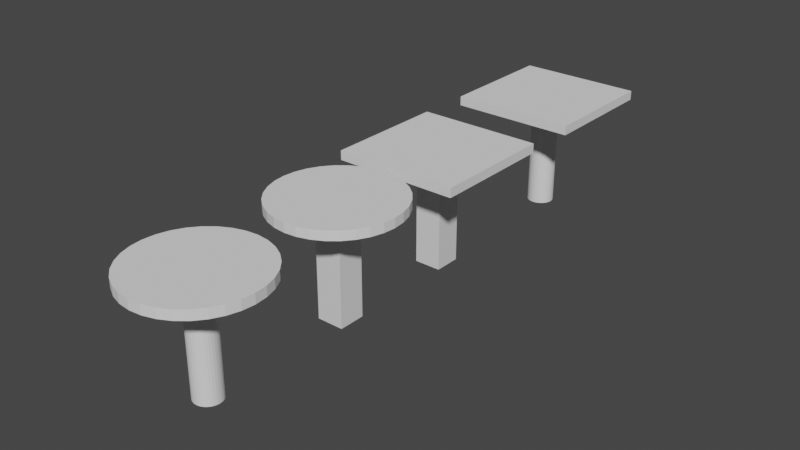 # Source: table.blend  (saved by Blender 3.4.6; exported with 4.5.12 LTS)
import bpy
from mathutils import Matrix  # noqa: F401  (used for matrix-valued properties, if any)

bpy.ops.wm.read_factory_settings(use_empty=True)
scene = bpy.context.scene
scene.name = 'Scene'

# ---- collections
col_collection = bpy.data.collections.new('Collection'); scene.collection.children.link(col_collection)

# ---- materials (node trees are filled in below, after node groups)
mat_material_004 = bpy.data.materials.new('Material.004')
mat_material_004.alpha_threshold = 0.0
mat_material_004.use_transparent_shadow = False
mat_material_004.roughness = 0.5
mat_material_004.line_color = (0.0, 0.0, 0.0, 1.0)
mat_material_006 = bpy.data.materials.new('Material.006')
mat_material_006.alpha_threshold = 0.0
mat_material_006.use_transparent_shadow = False
mat_material_006.roughness = 0.5
mat_material_006.line_color = (0.0, 0.0, 0.0, 1.0)

# ---- material node trees
mat_material_004.use_nodes = True; mat_material_004.node_tree.nodes.clear()
_N = mat_material_004.node_tree.nodes; _L = mat_material_004.node_tree.links
n0 = _N.new('ShaderNodeOutputMaterial'); n0.name = 'Material Output'; n0.location = (300, 300)
n1 = _N.new('ShaderNodeBsdfPrincipled'); n1.name = 'Principled BSDF'; n1.location = (10, 300)
n1.distribution = 'GGX'
n1.subsurface_method = 'RANDOM_WALK_SKIN'
n1.inputs[3].default_value = 1.45
n1.inputs[27].default_value = (0.0, 0.0, 0.0, 1.0)
n1.inputs[28].default_value = 1.0
_L.new(n1.outputs[0], n0.inputs[0])
n0.is_active_output = True
mat_material_006.use_nodes = True; mat_material_006.node_tree.nodes.clear()
_N = mat_material_006.node_tree.nodes; _L = mat_material_006.node_tree.links
n0 = _N.new('ShaderNodeOutputMaterial'); n0.name = 'Material Output'; n0.location = (300, 300)
n1 = _N.new('ShaderNodeBsdfPrincipled'); n1.name = 'Principled BSDF'; n1.location = (10, 300)
n1.distribution = 'GGX'
n1.subsurface_method = 'RANDOM_WALK_SKIN'
n1.inputs[3].default_value = 1.45
n1.inputs[27].default_value = (0.0, 0.0, 0.0, 1.0)
n1.inputs[28].default_value = 1.0
_L.new(n1.outputs[0], n0.inputs[0])
n0.is_active_output = True

# ---- world
world_world = bpy.data.worlds.new('World'); scene.world = world_world
world_world.use_nodes = True; world_world.node_tree.nodes.clear()
_N = world_world.node_tree.nodes; _L = world_world.node_tree.links
n0 = _N.new('ShaderNodeOutputWorld'); n0.name = 'World Output'; n0.location = (300, 300)
n1 = _N.new('ShaderNodeBackground'); n1.name = 'Background'; n1.location = (10, 300)
n1.inputs[0].default_value = (0.05088, 0.05088, 0.05088, 1.0)
_L.new(n1.outputs[0], n0.inputs[0])
n0.is_active_output = True
world_world.color = (0.05088, 0.05088, 0.05088)
world_world.use_sun_shadow = False
world_world.sun_shadow_jitter_overblur = 0.0

# ---- meshes
me_cube_002 = bpy.data.meshes.new('Cube.002')
me_cube_002.from_pydata([(-1.0, -1.0, -1.0), (-1.0, -1.0, -0.6542), (-1.0, 1.0, -1.0), (-1.0, 1.0, -0.6542), (1.0, -1.0, -1.0), (1.0, -1.0, -0.6542), (1.0, 1.0, -1.0), (1.0, 1.0, -0.6542)], [], [(0, 1, 3, 2), (2, 3, 7, 6), (6, 7, 5, 4), (4, 5, 1, 0), (2, 6, 4, 0), (7, 3, 1, 5)])
_uv = me_cube_002.uv_layers.new(name='UVMap')
_uv.uv.foreach_set('vector', [0.375, 0.0, 0.625, 0.0, 0.625, 0.25, 0.375, 0.25, 0.375, 0.25, 0.625, 0.25, 0.625, 0.5, 0.375, 0.5, 0.375, 0.5, 0.625, 0.5, 0.625, 0.75, 0.375, 0.75, 0.375, 0.75, 0.625, 0.75, 0.625, 1.0, 0.375, 1.0, 0.125, 0.5, 0.375, 0.5, 0.375, 0.75, 0.125, 0.75, 0.625, 0.5, 0.875, 0.5, 0.875, 0.75, 0.625, 0.75])
me_cube_002.update()
me_cylinder = bpy.data.meshes.new('Cylinder')
me_cylinder.from_pydata([(0.0, 1.0, -1.0), (0.0, 1.0, 1.0), (0.1951, 0.9808, -1.0), (0.1951, 0.9808, 1.0), (0.3827, 0.9239, -1.0), (0.3827, 0.9239, 1.0), (0.5556, 0.8315, -1.0), (0.5556, 0.8315, 1.0), (0.7071, 0.7071, -1.0), (0.7071, 0.7071, 1.0), (0.8315, 0.5556, -1.0), (0.8315, 0.5556, 1.0), (0.9239, 0.3827, -1.0), (0.9239, 0.3827, 1.0), (0.9808, 0.1951, -1.0), (0.9808, 0.1951, 1.0), (1.0, 0.0, -1.0), (1.0, 0.0, 1.0), (0.9808, -0.1951, -1.0), (0.9808, -0.1951, 1.0), (0.9239, -0.3827, -1.0), (0.9239, -0.3827, 1.0), (0.8315, -0.5556, -1.0), (0.8315, -0.5556, 1.0), (0.7071, -0.7071, -1.0), (0.7071, -0.7071, 1.0), (0.5556, -0.8315, -1.0), (0.5556, -0.8315, 1.0), (0.3827, -0.9239, -1.0), (0.3827, -0.9239, 1.0), (0.1951, -0.9808, -1.0), (0.1951, -0.9808, 1.0), (0.0, -1.0, -1.0), (0.0, -1.0, 1.0), (-0.1951, -0.9808, -1.0), (-0.1951, -0.9808, 1.0), (-0.3827, -0.9239, -1.0), (-0.3827, -0.9239, 1.0), (-0.5556, -0.8315, -1.0), (-0.5556, -0.8315, 1.0), (-0.7071, -0.7071, -1.0), (-0.7071, -0.7071, 1.0), (-0.8315, -0.5556, -1.0), (-0.8315, -0.5556, 1.0), (-0.9239, -0.3827, -1.0), (-0.9239, -0.3827, 1.0), (-0.9808, -0.1951, -1.0), (-0.9808, -0.1951, 1.0), (-1.0, 0.0, -1.0), (-1.0, 0.0, 1.0), (-0.9808, 0.1951, -1.0), (-0.9808, 0.1951, 1.0), (-0.9239, 0.3827, -1.0), (-0.9239, 0.3827, 1.0), (-0.8315, 0.5556, -1.0), (-0.8315, 0.5556, 1.0), (-0.7071, 0.7071, -1.0), (-0.7071, 0.7071, 1.0), (-0.5556, 0.8315, -1.0), (-0.5556, 0.8315, 1.0), (-0.3827, 0.9239, -1.0), (-0.3827, 0.9239, 1.0), (-0.1951, 0.9808, -1.0), (-0.1951, 0.9808, 1.0)], [], [(0, 1, 3, 2), (2, 3, 5, 4), (4, 5, 7, 6), (6, 7, 9, 8), (8, 9, 11, 10), (10, 11, 13, 12), (12, 13, 15, 14), (14, 15, 17, 16), (16, 17, 19, 18), (18, 19, 21, 20), (20, 21, 23, 22), (22, 23, 25, 24), (24, 25, 27, 26), (26, 27, 29, 28), (28, 29, 31, 30), (30, 31, 33, 32), (32, 33, 35, 34), (34, 35, 37, 36), (36, 37, 39, 38), (38, 39, 41, 40), (40, 41, 43, 42), (42, 43, 45, 44), (44, 45, 47, 46), (46, 47, 49, 48), (48, 49, 51, 50), (50, 51, 53, 52), (52, 53, 55, 54), (54, 55, 57, 56), (56, 57, 59, 58), (58, 59, 61, 60), (3, 1, 63, 61, 59, 57, 55, 53, 51, 49, 47, 45, 43, 41, 39, 37, 35, 33, 31, 29, 27, 25, 23, 21, 19, 17, 15, 13, 11, 9, 7, 5), (60, 61, 63, 62), (62, 63, 1, 0), (0, 2, 4, 6, 8, 10, 12, 14, 16, 18, 20, 22, 24, 26, 28, 30, 32, 34, 36, 38, 40, 42, 44, 46, 48, 50, 52, 54, 56, 58, 60, 62)])
_uv = me_cylinder.uv_layers.new(name='UVMap')
_uv.uv.foreach_set('vector', [1.0, 0.5, 1.0, 1.0, 0.9688, 1.0, 0.9688, 0.5, 0.9688, 0.5, 0.9688, 1.0, 0.9375, 1.0, 0.9375, 0.5, 0.9375, 0.5, 0.9375, 1.0, 0.9062, 1.0, 0.9062, 0.5, 0.9062, 0.5, 0.9062, 1.0, 0.875, 1.0, 0.875, 0.5, 0.875, 0.5, 0.875, 1.0, 0.8438, 1.0, 0.8438, 0.5, 0.8438, 0.5, 0.8438, 1.0, 0.8125, 1.0, 0.8125, 0.5, 0.8125, 0.5, 0.8125, 1.0, 0.7812, 1.0, 0.7812, 0.5, 0.7812, 0.5, 0.7812, 1.0, 0.75, 1.0, 0.75, 0.5, 0.75, 0.5, 0.75, 1.0, 0.7188, 1.0, 0.7188, 0.5, 0.7188, 0.5, 0.7188, 1.0, 0.6875, 1.0, 0.6875, 0.5, 0.6875, 0.5, 0.6875, 1.0, 0.6562, 1.0, 0.6562, 0.5, 0.6562, 0.5, 0.6562, 1.0, 0.625, 1.0, 0.625, 0.5, 0.625, 0.5, 0.625, 1.0, 0.5938, 1.0, 0.5938, 0.5, 0.5938, 0.5, 0.5938, 1.0, 0.5625, 1.0, 0.5625, 0.5, 0.5625, 0.5, 0.5625, 1.0, 0.5312, 1.0, 0.5312, 0.5, 0.5312, 0.5, 0.5312, 1.0, 0.5, 1.0, 0.5, 0.5, 0.5, 0.5, 0.5, 1.0, 0.4688, 1.0, 0.4688, 0.5, 0.4688, 0.5, 0.4688, 1.0, 0.4375, 1.0, 0.4375, 0.5, 0.4375, 0.5, 0.4375, 1.0, 0.4062, 1.0, 0.4062, 0.5, 0.4062, 0.5, 0.4062, 1.0, 0.375, 1.0, 0.375, 0.5, 0.375, 0.5, 0.375, 1.0, 0.3438, 1.0, 0.3438, 0.5, 0.3438, 0.5, 0.3438, 1.0, 0.3125, 1.0, 0.3125, 0.5, 0.3125, 0.5, 0.3125, 1.0, 0.2812, 1.0, 0.2812, 0.5, 0.2812, 0.5, 0.2812, 1.0, 0.25, 1.0, 0.25, 0.5, 0.25, 0.5, 0.25, 1.0, 0.2188, 1.0, 0.2188, 0.5, 0.2188, 0.5, 0.2188, 1.0, 0.1875, 1.0, 0.1875, 0.5, 0.1875, 0.5, 0.1875, 1.0, 0.1562, 1.0, 0.1562, 0.5, 0.1562, 0.5, 0.1562, 1.0, 0.125, 1.0, 0.125, 0.5, 0.125, 0.5, 0.125, 1.0, 0.09375, 1.0, 0.09375, 0.5, 0.09375, 0.5, 0.09375, 1.0, 0.0625, 1.0, 0.0625, 0.5, 0.2968, 0.4854, 0.25, 0.49, 0.2032, 0.4854, 0.1582, 0.4717, 0.1167, 0.4496, 0.08029, 0.4197, 0.05045, 0.3833, 0.02827, 0.3418, 0.01461, 0.2968, 0.01, 0.25, 0.01461, 0.2032, 0.02827, 0.1582, 0.05045, 0.1167, 0.08029, 0.08029, 0.1167, 0.05045, 0.1582, 0.02827, 0.2032, 0.01461, 0.25, 0.01, 0.2968, 0.01461, 0.3418, 0.02827, 0.3833, 0.05045, 0.4197, 0.08029, 0.4496, 0.1167, 0.4717, 0.1582, 0.4854, 0.2032, 0.49, 0.25, 0.4854, 0.2968, 0.4717, 0.3418, 0.4496, 0.3833, 0.4197, 0.4197, 0.3833, 0.4496, 0.3418, 0.4717, 0.0625, 0.5, 0.0625, 1.0, 0.03125, 1.0, 0.03125, 0.5, 0.03125, 0.5, 0.03125, 1.0, 0.0, 1.0, 0.0, 0.5, 0.75, 0.49, 0.7968, 0.4854, 0.8418, 0.4717, 0.8833, 0.4496, 0.9197, 0.4197, 0.9496, 0.3833, 0.9717, 0.3418, 0.9854, 0.2968, 0.99, 0.25, 0.9854, 0.2032, 0.9717, 0.1582, 0.9496, 0.1167, 0.9197, 0.08029, 0.8833, 0.05045, 0.8418, 0.02827, 0.7968, 0.01461, 0.75, 0.01, 0.7032, 0.01461, 0.6582, 0.02827, 0.6167, 0.05045, 0.5803, 0.08029, 0.5504, 0.1167, 0.5283, 0.1582, 0.5146, 0.2032, 0.51, 0.25, 0.5146, 0.2968, 0.5283, 0.3418, 0.5504, 0.3833, 0.5803, 0.4197, 0.6167, 0.4496, 0.6582, 0.4717, 0.7032, 0.4854])
me_cylinder.update()
me_cube_008 = bpy.data.meshes.new('Cube.008')
me_cube_008.from_pydata([(-1.0, -1.0, -1.0), (-1.0, -1.0, -0.6542), (-1.0, 1.0, -1.0), (-1.0, 1.0, -0.6542), (1.0, -1.0, -1.0), (1.0, -1.0, -0.6542), (1.0, 1.0, -1.0), (1.0, 1.0, -0.6542)], [], [(0, 1, 3, 2), (2, 3, 7, 6), (6, 7, 5, 4), (4, 5, 1, 0), (2, 6, 4, 0), (7, 3, 1, 5)])
_uv = me_cube_008.uv_layers.new(name='UVMap')
_uv.uv.foreach_set('vector', [0.375, 0.0, 0.625, 0.0, 0.625, 0.25, 0.375, 0.25, 0.375, 0.25, 0.625, 0.25, 0.625, 0.5, 0.375, 0.5, 0.375, 0.5, 0.625, 0.5, 0.625, 0.75, 0.375, 0.75, 0.375, 0.75, 0.625, 0.75, 0.625, 1.0, 0.375, 1.0, 0.125, 0.5, 0.375, 0.5, 0.375, 0.75, 0.125, 0.75, 0.625, 0.5, 0.875, 0.5, 0.875, 0.75, 0.625, 0.75])
me_cube_008.update()
me_cube_009 = bpy.data.meshes.new('Cube.009')
me_cube_009.from_pydata([(1.0, 1.0, 3.01), (1.0, 1.0, -1.0), (1.0, -1.0, 3.01), (1.0, -1.0, -1.0), (-1.0, 1.0, 3.01), (-1.0, 1.0, -1.0), (-1.0, -1.0, 3.01), (-1.0, -1.0, -1.0)], [], [(0, 4, 6, 2), (3, 2, 6, 7), (7, 6, 4, 5), (5, 1, 3, 7), (1, 0, 2, 3), (5, 4, 0, 1)])
_uv = me_cube_009.uv_layers.new(name='UVMap')
_uv.uv.foreach_set('vector', [0.625, 0.5, 0.875, 0.5, 0.875, 0.75, 0.625, 0.75, 0.375, 0.75, 0.625, 0.75, 0.625, 1.0, 0.375, 1.0, 0.375, 0.0, 0.625, 0.0, 0.625, 0.25, 0.375, 0.25, 0.125, 0.5, 0.375, 0.5, 0.375, 0.75, 0.125, 0.75, 0.375, 0.5, 0.625, 0.5, 0.625, 0.75, 0.375, 0.75, 0.375, 0.25, 0.625, 0.25, 0.625, 0.5, 0.375, 0.5])
me_cube_009.materials.append(mat_material_004)
me_cube_009.use_mirror_vertex_groups = False
me_cube_009.update()
me_cylinder_002 = bpy.data.meshes.new('Cylinder.002')
me_cylinder_002.from_pydata([(0.0, 1.0, -1.0), (0.0, 1.0, 3.022), (0.1951, 0.9808, -1.0), (0.1951, 0.9808, 3.022), (0.3827, 0.9239, -1.0), (0.3827, 0.9239, 3.022), (0.5556, 0.8315, -1.0), (0.5556, 0.8315, 3.022), (0.7071, 0.7071, -1.0), (0.7071, 0.7071, 3.022), (0.8315, 0.5556, -1.0), (0.8315, 0.5556, 3.022), (0.9239, 0.3827, -1.0), (0.9239, 0.3827, 3.022), (0.9808, 0.1951, -1.0), (0.9808, 0.1951, 3.022), (1.0, 0.0, -1.0), (1.0, 0.0, 3.022), (0.9808, -0.1951, -1.0), (0.9808, -0.1951, 3.022), (0.9239, -0.3827, -1.0), (0.9239, -0.3827, 3.022), (0.8315, -0.5556, -1.0), (0.8315, -0.5556, 3.022), (0.7071, -0.7071, -1.0), (0.7071, -0.7071, 3.022), (0.5556, -0.8315, -1.0), (0.5556, -0.8315, 3.022), (0.3827, -0.9239, -1.0), (0.3827, -0.9239, 3.022), (0.1951, -0.9808, -1.0), (0.1951, -0.9808, 3.022), (0.0, -1.0, -1.0), (0.0, -1.0, 3.022), (-0.1951, -0.9808, -1.0), (-0.1951, -0.9808, 3.022), (-0.3827, -0.9239, -1.0), (-0.3827, -0.9239, 3.022), (-0.5556, -0.8315, -1.0), (-0.5556, -0.8315, 3.022), (-0.7071, -0.7071, -1.0), (-0.7071, -0.7071, 3.022), (-0.8315, -0.5556, -1.0), (-0.8315, -0.5556, 3.022), (-0.9239, -0.3827, -1.0), (-0.9239, -0.3827, 3.022), (-0.9808, -0.1951, -1.0), (-0.9808, -0.1951, 3.022), (-1.0, 0.0, -1.0), (-1.0, 0.0, 3.022), (-0.9808, 0.1951, -1.0), (-0.9808, 0.1951, 3.022), (-0.9239, 0.3827, -1.0), (-0.9239, 0.3827, 3.022), (-0.8315, 0.5556, -1.0), (-0.8315, 0.5556, 3.022), (-0.7071, 0.7071, -1.0), (-0.7071, 0.7071, 3.022), (-0.5556, 0.8315, -1.0), (-0.5556, 0.8315, 3.022), (-0.3827, 0.9239, -1.0), (-0.3827, 0.9239, 3.022), (-0.1951, 0.9808, -1.0), (-0.1951, 0.9808, 3.022)], [], [(0, 1, 3, 2), (2, 3, 5, 4), (4, 5, 7, 6), (6, 7, 9, 8), (8, 9, 11, 10), (10, 11, 13, 12), (12, 13, 15, 14), (14, 15, 17, 16), (16, 17, 19, 18), (18, 19, 21, 20), (20, 21, 23, 22), (22, 23, 25, 24), (24, 25, 27, 26), (26, 27, 29, 28), (28, 29, 31, 30), (30, 31, 33, 32), (32, 33, 35, 34), (34, 35, 37, 36), (36, 37, 39, 38), (38, 39, 41, 40), (40, 41, 43, 42), (42, 43, 45, 44), (44, 45, 47, 46), (46, 47, 49, 48), (48, 49, 51, 50), (50, 51, 53, 52), (52, 53, 55, 54), (54, 55, 57, 56), (56, 57, 59, 58), (58, 59, 61, 60), (3, 1, 63, 61, 59, 57, 55, 53, 51, 49, 47, 45, 43, 41, 39, 37, 35, 33, 31, 29, 27, 25, 23, 21, 19, 17, 15, 13, 11, 9, 7, 5), (60, 61, 63, 62), (62, 63, 1, 0), (0, 2, 4, 6, 8, 10, 12, 14, 16, 18, 20, 22, 24, 26, 28, 30, 32, 34, 36, 38, 40, 42, 44, 46, 48, 50, 52, 54, 56, 58, 60, 62)])
_uv = me_cylinder_002.uv_layers.new(name='UVMap')
_uv.uv.foreach_set('vector', [1.0, 0.5, 1.0, 1.0, 0.9688, 1.0, 0.9688, 0.5, 0.9688, 0.5, 0.9688, 1.0, 0.9375, 1.0, 0.9375, 0.5, 0.9375, 0.5, 0.9375, 1.0, 0.9062, 1.0, 0.9062, 0.5, 0.9062, 0.5, 0.9062, 1.0, 0.875, 1.0, 0.875, 0.5, 0.875, 0.5, 0.875, 1.0, 0.8438, 1.0, 0.8438, 0.5, 0.8438, 0.5, 0.8438, 1.0, 0.8125, 1.0, 0.8125, 0.5, 0.8125, 0.5, 0.8125, 1.0, 0.7812, 1.0, 0.7812, 0.5, 0.7812, 0.5, 0.7812, 1.0, 0.75, 1.0, 0.75, 0.5, 0.75, 0.5, 0.75, 1.0, 0.7188, 1.0, 0.7188, 0.5, 0.7188, 0.5, 0.7188, 1.0, 0.6875, 1.0, 0.6875, 0.5, 0.6875, 0.5, 0.6875, 1.0, 0.6562, 1.0, 0.6562, 0.5, 0.6562, 0.5, 0.6562, 1.0, 0.625, 1.0, 0.625, 0.5, 0.625, 0.5, 0.625, 1.0, 0.5938, 1.0, 0.5938, 0.5, 0.5938, 0.5, 0.5938, 1.0, 0.5625, 1.0, 0.5625, 0.5, 0.5625, 0.5, 0.5625, 1.0, 0.5312, 1.0, 0.5312, 0.5, 0.5312, 0.5, 0.5312, 1.0, 0.5, 1.0, 0.5, 0.5, 0.5, 0.5, 0.5, 1.0, 0.4688, 1.0, 0.4688, 0.5, 0.4688, 0.5, 0.4688, 1.0, 0.4375, 1.0, 0.4375, 0.5, 0.4375, 0.5, 0.4375, 1.0, 0.4062, 1.0, 0.4062, 0.5, 0.4062, 0.5, 0.4062, 1.0, 0.375, 1.0, 0.375, 0.5, 0.375, 0.5, 0.375, 1.0, 0.3438, 1.0, 0.3438, 0.5, 0.3438, 0.5, 0.3438, 1.0, 0.3125, 1.0, 0.3125, 0.5, 0.3125, 0.5, 0.3125, 1.0, 0.2812, 1.0, 0.2812, 0.5, 0.2812, 0.5, 0.2812, 1.0, 0.25, 1.0, 0.25, 0.5, 0.25, 0.5, 0.25, 1.0, 0.2188, 1.0, 0.2188, 0.5, 0.2188, 0.5, 0.2188, 1.0, 0.1875, 1.0, 0.1875, 0.5, 0.1875, 0.5, 0.1875, 1.0, 0.1562, 1.0, 0.1562, 0.5, 0.1562, 0.5, 0.1562, 1.0, 0.125, 1.0, 0.125, 0.5, 0.125, 0.5, 0.125, 1.0, 0.09375, 1.0, 0.09375, 0.5, 0.09375, 0.5, 0.09375, 1.0, 0.0625, 1.0, 0.0625, 0.5, 0.2968, 0.4854, 0.25, 0.49, 0.2032, 0.4854, 0.1582, 0.4717, 0.1167, 0.4496, 0.08029, 0.4197, 0.05045, 0.3833, 0.02827, 0.3418, 0.01461, 0.2968, 0.01, 0.25, 0.01461, 0.2032, 0.02827, 0.1582, 0.05045, 0.1167, 0.08029, 0.08029, 0.1167, 0.05045, 0.1582, 0.02827, 0.2032, 0.01461, 0.25, 0.01, 0.2968, 0.01461, 0.3418, 0.02827, 0.3833, 0.05045, 0.4197, 0.08029, 0.4496, 0.1167, 0.4717, 0.1582, 0.4854, 0.2032, 0.49, 0.25, 0.4854, 0.2968, 0.4717, 0.3418, 0.4496, 0.3833, 0.4197, 0.4197, 0.3833, 0.4496, 0.3418, 0.4717, 0.0625, 0.5, 0.0625, 1.0, 0.03125, 1.0, 0.03125, 0.5, 0.03125, 0.5, 0.03125, 1.0, 0.0, 1.0, 0.0, 0.5, 0.75, 0.49, 0.7968, 0.4854, 0.8418, 0.4717, 0.8833, 0.4496, 0.9197, 0.4197, 0.9496, 0.3833, 0.9717, 0.3418, 0.9854, 0.2968, 0.99, 0.25, 0.9854, 0.2032, 0.9717, 0.1582, 0.9496, 0.1167, 0.9197, 0.08029, 0.8833, 0.05045, 0.8418, 0.02827, 0.7968, 0.01461, 0.75, 0.01, 0.7032, 0.01461, 0.6582, 0.02827, 0.6167, 0.05045, 0.5803, 0.08029, 0.5504, 0.1167, 0.5283, 0.1582, 0.5146, 0.2032, 0.51, 0.25, 0.5146, 0.2968, 0.5283, 0.3418, 0.5504, 0.3833, 0.5803, 0.4197, 0.6167, 0.4496, 0.6582, 0.4717, 0.7032, 0.4854])
me_cylinder_002.update()
me_cube_012 = bpy.data.meshes.new('Cube.012')
me_cube_012.from_pydata([(1.0, 1.0, 3.01), (1.0, 1.0, -1.0), (1.0, -1.0, 3.01), (1.0, -1.0, -1.0), (-1.0, 1.0, 3.01), (-1.0, 1.0, -1.0), (-1.0, -1.0, 3.01), (-1.0, -1.0, -1.0)], [], [(0, 4, 6, 2), (3, 2, 6, 7), (7, 6, 4, 5), (5, 1, 3, 7), (1, 0, 2, 3), (5, 4, 0, 1)])
_uv = me_cube_012.uv_layers.new(name='UVMap')
_uv.uv.foreach_set('vector', [0.625, 0.5, 0.875, 0.5, 0.875, 0.75, 0.625, 0.75, 0.375, 0.75, 0.625, 0.75, 0.625, 1.0, 0.375, 1.0, 0.375, 0.0, 0.625, 0.0, 0.625, 0.25, 0.375, 0.25, 0.125, 0.5, 0.375, 0.5, 0.375, 0.75, 0.125, 0.75, 0.375, 0.5, 0.625, 0.5, 0.625, 0.75, 0.375, 0.75, 0.375, 0.25, 0.625, 0.25, 0.625, 0.5, 0.375, 0.5])
me_cube_012.materials.append(mat_material_006)
me_cube_012.use_mirror_vertex_groups = False
me_cube_012.update()
me_cylinder_003 = bpy.data.meshes.new('Cylinder.003')
me_cylinder_003.from_pydata([(0.0, 1.0, -1.0), (0.0, 1.0, 3.022), (0.1951, 0.9808, -1.0), (0.1951, 0.9808, 3.022), (0.3827, 0.9239, -1.0), (0.3827, 0.9239, 3.022), (0.5556, 0.8315, -1.0), (0.5556, 0.8315, 3.022), (0.7071, 0.7071, -1.0), (0.7071, 0.7071, 3.022), (0.8315, 0.5556, -1.0), (0.8315, 0.5556, 3.022), (0.9239, 0.3827, -1.0), (0.9239, 0.3827, 3.022), (0.9808, 0.1951, -1.0), (0.9808, 0.1951, 3.022), (1.0, 0.0, -1.0), (1.0, 0.0, 3.022), (0.9808, -0.1951, -1.0), (0.9808, -0.1951, 3.022), (0.9239, -0.3827, -1.0), (0.9239, -0.3827, 3.022), (0.8315, -0.5556, -1.0), (0.8315, -0.5556, 3.022), (0.7071, -0.7071, -1.0), (0.7071, -0.7071, 3.022), (0.5556, -0.8315, -1.0), (0.5556, -0.8315, 3.022), (0.3827, -0.9239, -1.0), (0.3827, -0.9239, 3.022), (0.1951, -0.9808, -1.0), (0.1951, -0.9808, 3.022), (0.0, -1.0, -1.0), (0.0, -1.0, 3.022), (-0.1951, -0.9808, -1.0), (-0.1951, -0.9808, 3.022), (-0.3827, -0.9239, -1.0), (-0.3827, -0.9239, 3.022), (-0.5556, -0.8315, -1.0), (-0.5556, -0.8315, 3.022), (-0.7071, -0.7071, -1.0), (-0.7071, -0.7071, 3.022), (-0.8315, -0.5556, -1.0), (-0.8315, -0.5556, 3.022), (-0.9239, -0.3827, -1.0), (-0.9239, -0.3827, 3.022), (-0.9808, -0.1951, -1.0), (-0.9808, -0.1951, 3.022), (-1.0, 0.0, -1.0), (-1.0, 0.0, 3.022), (-0.9808, 0.1951, -1.0), (-0.9808, 0.1951, 3.022), (-0.9239, 0.3827, -1.0), (-0.9239, 0.3827, 3.022), (-0.8315, 0.5556, -1.0), (-0.8315, 0.5556, 3.022), (-0.7071, 0.7071, -1.0), (-0.7071, 0.7071, 3.022), (-0.5556, 0.8315, -1.0), (-0.5556, 0.8315, 3.022), (-0.3827, 0.9239, -1.0), (-0.3827, 0.9239, 3.022), (-0.1951, 0.9808, -1.0), (-0.1951, 0.9808, 3.022)], [], [(0, 1, 3, 2), (2, 3, 5, 4), (4, 5, 7, 6), (6, 7, 9, 8), (8, 9, 11, 10), (10, 11, 13, 12), (12, 13, 15, 14), (14, 15, 17, 16), (16, 17, 19, 18), (18, 19, 21, 20), (20, 21, 23, 22), (22, 23, 25, 24), (24, 25, 27, 26), (26, 27, 29, 28), (28, 29, 31, 30), (30, 31, 33, 32), (32, 33, 35, 34), (34, 35, 37, 36), (36, 37, 39, 38), (38, 39, 41, 40), (40, 41, 43, 42), (42, 43, 45, 44), (44, 45, 47, 46), (46, 47, 49, 48), (48, 49, 51, 50), (50, 51, 53, 52), (52, 53, 55, 54), (54, 55, 57, 56), (56, 57, 59, 58), (58, 59, 61, 60), (3, 1, 63, 61, 59, 57, 55, 53, 51, 49, 47, 45, 43, 41, 39, 37, 35, 33, 31, 29, 27, 25, 23, 21, 19, 17, 15, 13, 11, 9, 7, 5), (60, 61, 63, 62), (62, 63, 1, 0), (0, 2, 4, 6, 8, 10, 12, 14, 16, 18, 20, 22, 24, 26, 28, 30, 32, 34, 36, 38, 40, 42, 44, 46, 48, 50, 52, 54, 56, 58, 60, 62)])
_uv = me_cylinder_003.uv_layers.new(name='UVMap')
_uv.uv.foreach_set('vector', [1.0, 0.5, 1.0, 1.0, 0.9688, 1.0, 0.9688, 0.5, 0.9688, 0.5, 0.9688, 1.0, 0.9375, 1.0, 0.9375, 0.5, 0.9375, 0.5, 0.9375, 1.0, 0.9062, 1.0, 0.9062, 0.5, 0.9062, 0.5, 0.9062, 1.0, 0.875, 1.0, 0.875, 0.5, 0.875, 0.5, 0.875, 1.0, 0.8438, 1.0, 0.8438, 0.5, 0.8438, 0.5, 0.8438, 1.0, 0.8125, 1.0, 0.8125, 0.5, 0.8125, 0.5, 0.8125, 1.0, 0.7812, 1.0, 0.7812, 0.5, 0.7812, 0.5, 0.7812, 1.0, 0.75, 1.0, 0.75, 0.5, 0.75, 0.5, 0.75, 1.0, 0.7188, 1.0, 0.7188, 0.5, 0.7188, 0.5, 0.7188, 1.0, 0.6875, 1.0, 0.6875, 0.5, 0.6875, 0.5, 0.6875, 1.0, 0.6562, 1.0, 0.6562, 0.5, 0.6562, 0.5, 0.6562, 1.0, 0.625, 1.0, 0.625, 0.5, 0.625, 0.5, 0.625, 1.0, 0.5938, 1.0, 0.5938, 0.5, 0.5938, 0.5, 0.5938, 1.0, 0.5625, 1.0, 0.5625, 0.5, 0.5625, 0.5, 0.5625, 1.0, 0.5312, 1.0, 0.5312, 0.5, 0.5312, 0.5, 0.5312, 1.0, 0.5, 1.0, 0.5, 0.5, 0.5, 0.5, 0.5, 1.0, 0.4688, 1.0, 0.4688, 0.5, 0.4688, 0.5, 0.4688, 1.0, 0.4375, 1.0, 0.4375, 0.5, 0.4375, 0.5, 0.4375, 1.0, 0.4062, 1.0, 0.4062, 0.5, 0.4062, 0.5, 0.4062, 1.0, 0.375, 1.0, 0.375, 0.5, 0.375, 0.5, 0.375, 1.0, 0.3438, 1.0, 0.3438, 0.5, 0.3438, 0.5, 0.3438, 1.0, 0.3125, 1.0, 0.3125, 0.5, 0.3125, 0.5, 0.3125, 1.0, 0.2812, 1.0, 0.2812, 0.5, 0.2812, 0.5, 0.2812, 1.0, 0.25, 1.0, 0.25, 0.5, 0.25, 0.5, 0.25, 1.0, 0.2188, 1.0, 0.2188, 0.5, 0.2188, 0.5, 0.2188, 1.0, 0.1875, 1.0, 0.1875, 0.5, 0.1875, 0.5, 0.1875, 1.0, 0.1562, 1.0, 0.1562, 0.5, 0.1562, 0.5, 0.1562, 1.0, 0.125, 1.0, 0.125, 0.5, 0.125, 0.5, 0.125, 1.0, 0.09375, 1.0, 0.09375, 0.5, 0.09375, 0.5, 0.09375, 1.0, 0.0625, 1.0, 0.0625, 0.5, 0.2968, 0.4854, 0.25, 0.49, 0.2032, 0.4854, 0.1582, 0.4717, 0.1167, 0.4496, 0.08029, 0.4197, 0.05045, 0.3833, 0.02827, 0.3418, 0.01461, 0.2968, 0.01, 0.25, 0.01461, 0.2032, 0.02827, 0.1582, 0.05045, 0.1167, 0.08029, 0.08029, 0.1167, 0.05045, 0.1582, 0.02827, 0.2032, 0.01461, 0.25, 0.01, 0.2968, 0.01461, 0.3418, 0.02827, 0.3833, 0.05045, 0.4197, 0.08029, 0.4496, 0.1167, 0.4717, 0.1582, 0.4854, 0.2032, 0.49, 0.25, 0.4854, 0.2968, 0.4717, 0.3418, 0.4496, 0.3833, 0.4197, 0.4197, 0.3833, 0.4496, 0.3418, 0.4717, 0.0625, 0.5, 0.0625, 1.0, 0.03125, 1.0, 0.03125, 0.5, 0.03125, 0.5, 0.03125, 1.0, 0.0, 1.0, 0.0, 0.5, 0.75, 0.49, 0.7968, 0.4854, 0.8418, 0.4717, 0.8833, 0.4496, 0.9197, 0.4197, 0.9496, 0.3833, 0.9717, 0.3418, 0.9854, 0.2968, 0.99, 0.25, 0.9854, 0.2032, 0.9717, 0.1582, 0.9496, 0.1167, 0.9197, 0.08029, 0.8833, 0.05045, 0.8418, 0.02827, 0.7968, 0.01461, 0.75, 0.01, 0.7032, 0.01461, 0.6582, 0.02827, 0.6167, 0.05045, 0.5803, 0.08029, 0.5504, 0.1167, 0.5283, 0.1582, 0.5146, 0.2032, 0.51, 0.25, 0.5146, 0.2968, 0.5283, 0.3418, 0.5504, 0.3833, 0.5803, 0.4197, 0.6167, 0.4496, 0.6582, 0.4717, 0.7032, 0.4854])
me_cylinder_003.update()
me_cylinder_004 = bpy.data.meshes.new('Cylinder.004')
me_cylinder_004.from_pydata([(0.0, 1.0, -1.0), (0.0, 1.0, 1.0), (0.1951, 0.9808, -1.0), (0.1951, 0.9808, 1.0), (0.3827, 0.9239, -1.0), (0.3827, 0.9239, 1.0), (0.5556, 0.8315, -1.0), (0.5556, 0.8315, 1.0), (0.7071, 0.7071, -1.0), (0.7071, 0.7071, 1.0), (0.8315, 0.5556, -1.0), (0.8315, 0.5556, 1.0), (0.9239, 0.3827, -1.0), (0.9239, 0.3827, 1.0), (0.9808, 0.1951, -1.0), (0.9808, 0.1951, 1.0), (1.0, 0.0, -1.0), (1.0, 0.0, 1.0), (0.9808, -0.1951, -1.0), (0.9808, -0.1951, 1.0), (0.9239, -0.3827, -1.0), (0.9239, -0.3827, 1.0), (0.8315, -0.5556, -1.0), (0.8315, -0.5556, 1.0), (0.7071, -0.7071, -1.0), (0.7071, -0.7071, 1.0), (0.5556, -0.8315, -1.0), (0.5556, -0.8315, 1.0), (0.3827, -0.9239, -1.0), (0.3827, -0.9239, 1.0), (0.1951, -0.9808, -1.0), (0.1951, -0.9808, 1.0), (0.0, -1.0, -1.0), (0.0, -1.0, 1.0), (-0.1951, -0.9808, -1.0), (-0.1951, -0.9808, 1.0), (-0.3827, -0.9239, -1.0), (-0.3827, -0.9239, 1.0), (-0.5556, -0.8315, -1.0), (-0.5556, -0.8315, 1.0), (-0.7071, -0.7071, -1.0), (-0.7071, -0.7071, 1.0), (-0.8315, -0.5556, -1.0), (-0.8315, -0.5556, 1.0), (-0.9239, -0.3827, -1.0), (-0.9239, -0.3827, 1.0), (-0.9808, -0.1951, -1.0), (-0.9808, -0.1951, 1.0), (-1.0, 0.0, -1.0), (-1.0, 0.0, 1.0), (-0.9808, 0.1951, -1.0), (-0.9808, 0.1951, 1.0), (-0.9239, 0.3827, -1.0), (-0.9239, 0.3827, 1.0), (-0.8315, 0.5556, -1.0), (-0.8315, 0.5556, 1.0), (-0.7071, 0.7071, -1.0), (-0.7071, 0.7071, 1.0), (-0.5556, 0.8315, -1.0), (-0.5556, 0.8315, 1.0), (-0.3827, 0.9239, -1.0), (-0.3827, 0.9239, 1.0), (-0.1951, 0.9808, -1.0), (-0.1951, 0.9808, 1.0)], [], [(0, 1, 3, 2), (2, 3, 5, 4), (4, 5, 7, 6), (6, 7, 9, 8), (8, 9, 11, 10), (10, 11, 13, 12), (12, 13, 15, 14), (14, 15, 17, 16), (16, 17, 19, 18), (18, 19, 21, 20), (20, 21, 23, 22), (22, 23, 25, 24), (24, 25, 27, 26), (26, 27, 29, 28), (28, 29, 31, 30), (30, 31, 33, 32), (32, 33, 35, 34), (34, 35, 37, 36), (36, 37, 39, 38), (38, 39, 41, 40), (40, 41, 43, 42), (42, 43, 45, 44), (44, 45, 47, 46), (46, 47, 49, 48), (48, 49, 51, 50), (50, 51, 53, 52), (52, 53, 55, 54), (54, 55, 57, 56), (56, 57, 59, 58), (58, 59, 61, 60), (3, 1, 63, 61, 59, 57, 55, 53, 51, 49, 47, 45, 43, 41, 39, 37, 35, 33, 31, 29, 27, 25, 23, 21, 19, 17, 15, 13, 11, 9, 7, 5), (60, 61, 63, 62), (62, 63, 1, 0), (0, 2, 4, 6, 8, 10, 12, 14, 16, 18, 20, 22, 24, 26, 28, 30, 32, 34, 36, 38, 40, 42, 44, 46, 48, 50, 52, 54, 56, 58, 60, 62)])
_uv = me_cylinder_004.uv_layers.new(name='UVMap')
_uv.uv.foreach_set('vector', [1.0, 0.5, 1.0, 1.0, 0.9688, 1.0, 0.9688, 0.5, 0.9688, 0.5, 0.9688, 1.0, 0.9375, 1.0, 0.9375, 0.5, 0.9375, 0.5, 0.9375, 1.0, 0.9062, 1.0, 0.9062, 0.5, 0.9062, 0.5, 0.9062, 1.0, 0.875, 1.0, 0.875, 0.5, 0.875, 0.5, 0.875, 1.0, 0.8438, 1.0, 0.8438, 0.5, 0.8438, 0.5, 0.8438, 1.0, 0.8125, 1.0, 0.8125, 0.5, 0.8125, 0.5, 0.8125, 1.0, 0.7812, 1.0, 0.7812, 0.5, 0.7812, 0.5, 0.7812, 1.0, 0.75, 1.0, 0.75, 0.5, 0.75, 0.5, 0.75, 1.0, 0.7188, 1.0, 0.7188, 0.5, 0.7188, 0.5, 0.7188, 1.0, 0.6875, 1.0, 0.6875, 0.5, 0.6875, 0.5, 0.6875, 1.0, 0.6562, 1.0, 0.6562, 0.5, 0.6562, 0.5, 0.6562, 1.0, 0.625, 1.0, 0.625, 0.5, 0.625, 0.5, 0.625, 1.0, 0.5938, 1.0, 0.5938, 0.5, 0.5938, 0.5, 0.5938, 1.0, 0.5625, 1.0, 0.5625, 0.5, 0.5625, 0.5, 0.5625, 1.0, 0.5312, 1.0, 0.5312, 0.5, 0.5312, 0.5, 0.5312, 1.0, 0.5, 1.0, 0.5, 0.5, 0.5, 0.5, 0.5, 1.0, 0.4688, 1.0, 0.4688, 0.5, 0.4688, 0.5, 0.4688, 1.0, 0.4375, 1.0, 0.4375, 0.5, 0.4375, 0.5, 0.4375, 1.0, 0.4062, 1.0, 0.4062, 0.5, 0.4062, 0.5, 0.4062, 1.0, 0.375, 1.0, 0.375, 0.5, 0.375, 0.5, 0.375, 1.0, 0.3438, 1.0, 0.3438, 0.5, 0.3438, 0.5, 0.3438, 1.0, 0.3125, 1.0, 0.3125, 0.5, 0.3125, 0.5, 0.3125, 1.0, 0.2812, 1.0, 0.2812, 0.5, 0.2812, 0.5, 0.2812, 1.0, 0.25, 1.0, 0.25, 0.5, 0.25, 0.5, 0.25, 1.0, 0.2188, 1.0, 0.2188, 0.5, 0.2188, 0.5, 0.2188, 1.0, 0.1875, 1.0, 0.1875, 0.5, 0.1875, 0.5, 0.1875, 1.0, 0.1562, 1.0, 0.1562, 0.5, 0.1562, 0.5, 0.1562, 1.0, 0.125, 1.0, 0.125, 0.5, 0.125, 0.5, 0.125, 1.0, 0.09375, 1.0, 0.09375, 0.5, 0.09375, 0.5, 0.09375, 1.0, 0.0625, 1.0, 0.0625, 0.5, 0.2968, 0.4854, 0.25, 0.49, 0.2032, 0.4854, 0.1582, 0.4717, 0.1167, 0.4496, 0.08029, 0.4197, 0.05045, 0.3833, 0.02827, 0.3418, 0.01461, 0.2968, 0.01, 0.25, 0.01461, 0.2032, 0.02827, 0.1582, 0.05045, 0.1167, 0.08029, 0.08029, 0.1167, 0.05045, 0.1582, 0.02827, 0.2032, 0.01461, 0.25, 0.01, 0.2968, 0.01461, 0.3418, 0.02827, 0.3833, 0.05045, 0.4197, 0.08029, 0.4496, 0.1167, 0.4717, 0.1582, 0.4854, 0.2032, 0.49, 0.25, 0.4854, 0.2968, 0.4717, 0.3418, 0.4496, 0.3833, 0.4197, 0.4197, 0.3833, 0.4496, 0.3418, 0.4717, 0.0625, 0.5, 0.0625, 1.0, 0.03125, 1.0, 0.03125, 0.5, 0.03125, 0.5, 0.03125, 1.0, 0.0, 1.0, 0.0, 0.5, 0.75, 0.49, 0.7968, 0.4854, 0.8418, 0.4717, 0.8833, 0.4496, 0.9197, 0.4197, 0.9496, 0.3833, 0.9717, 0.3418, 0.9854, 0.2968, 0.99, 0.25, 0.9854, 0.2032, 0.9717, 0.1582, 0.9496, 0.1167, 0.9197, 0.08029, 0.8833, 0.05045, 0.8418, 0.02827, 0.7968, 0.01461, 0.75, 0.01, 0.7032, 0.01461, 0.6582, 0.02827, 0.6167, 0.05045, 0.5803, 0.08029, 0.5504, 0.1167, 0.5283, 0.1582, 0.5146, 0.2032, 0.51, 0.25, 0.5146, 0.2968, 0.5283, 0.3418, 0.5504, 0.3833, 0.5803, 0.4197, 0.6167, 0.4496, 0.6582, 0.4717, 0.7032, 0.4854])
me_cylinder_004.update()

# ---- objects
ob_cube_002 = bpy.data.objects.new('Cube.002', me_cube_002)
ob_cylinder = bpy.data.objects.new('Cylinder', me_cylinder)
ob_cube_006 = bpy.data.objects.new('Cube.006', me_cube_008)
ob_cube = bpy.data.objects.new('Cube', me_cube_009)
ob_cylinder_002 = bpy.data.objects.new('Cylinder.002', me_cylinder_002)
ob_cube_003 = bpy.data.objects.new('Cube.003', me_cube_012)
ob_cylinder_003 = bpy.data.objects.new('Cylinder.003', me_cylinder_003)
ob_cylinder_004 = bpy.data.objects.new('Cylinder.004', me_cylinder_004)

# ---- transforms, parenting, visibility, modifiers, constraints
ob_cube_002.location = (7.939, -11.52, 1.091)
ob_cube_002.scale = (0.5039, 0.5039, 0.2175)
ob_cylinder.location = (7.939, -14.06, 0.9136)
ob_cylinder.scale = (0.5039, 0.5039, 0.0376)
ob_cube_006.location = (7.939, -12.97, 1.091)
ob_cube_006.scale = (0.5039, 0.5039, 0.2175)
ob_cube.location = (7.939, -12.97, 0.2189)
ob_cube.scale = (0.1087, 0.1087, 0.2175)
ob_cube.lock_rotations_4d = False
ob_cube.empty_display_type = 'ARROWS'
ob_cube.lineart.crease_threshold = 0.0
ob_cylinder_002.location = (7.939, -11.52, 0.2189)
ob_cylinder_002.scale = (0.1087, 0.1087, 0.2175)
ob_cube_003.location = (7.939, -14.06, 0.2189)
ob_cube_003.scale = (0.1087, 0.1087, 0.2175)
ob_cube_003.lock_rotations_4d = False
ob_cube_003.empty_display_type = 'ARROWS'
ob_cube_003.lineart.crease_threshold = 0.0
ob_cylinder_003.location = (7.939, -15.29, 0.2189)
ob_cylinder_003.scale = (0.1087, 0.1087, 0.2175)
ob_cylinder_004.location = (7.939, -15.29, 0.9136)
ob_cylinder_004.scale = (0.5039, 0.5039, 0.0376)

# ---- collection membership
col_collection.objects.link(ob_cube_002)
col_collection.objects.link(ob_cylinder)
col_collection.objects.link(ob_cube_006)
col_collection.objects.link(ob_cube)
col_collection.objects.link(ob_cylinder_002)
col_collection.objects.link(ob_cube_003)
col_collection.objects.link(ob_cylinder_003)
col_collection.objects.link(ob_cylinder_004)

# ---- scene / render settings (as saved in the file)
scene.frame_start = 1; scene.frame_end = 250; scene.frame_set(1)
scene.render.engine = 'BLENDER_EEVEE_NEXT'
scene.cycles.sampling_pattern = 'TABULATED_SOBOL'
scene.cycles.use_light_tree = False
scene.view_settings.view_transform = 'Filmic'
bpy.context.view_layer.update()

# ---- added for rendering (the .blend has no active camera and no usable light): camera, sun
cam_auto = bpy.data.cameras.new('AutoCamera')
cam_auto.lens = 50.0
cam_auto.sensor_width = 36.0
cam_auto.clip_end = 1000.0
ob_auto_camera = bpy.data.objects.new('AutoCamera', cam_auto)
scene.collection.objects.link(ob_auto_camera)
ob_auto_camera.location = (12.5416, -18.9288, 4.15819)
ob_auto_camera.rotation_euler = (1.09748, -7.21219e-08, 0.694738)
scene.camera = ob_auto_camera
light_auto_sun = bpy.data.lights.new('AutoSun', 'SUN')
light_auto_sun.energy = 3.0
light_auto_sun.angle = 0.0523599
ob_auto_sun = bpy.data.objects.new('AutoSun', light_auto_sun)
scene.collection.objects.link(ob_auto_sun)
ob_auto_sun.rotation_euler = (0.872665, 0.174533, 0.523599)
bpy.context.view_layer.update()
